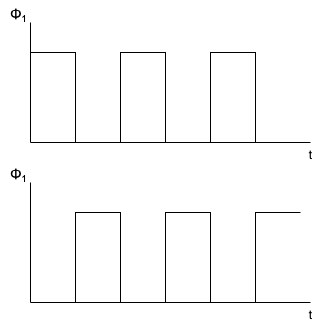

The diagram above was exported from draw.io. Its source (the exported page's mxGraphModel, read from the mxfile embedded in the PNG):
<mxGraphModel dx="680" dy="431" grid="1" gridSize="10" guides="1" tooltips="1" connect="1" arrows="1" fold="1" page="1" pageScale="1" pageWidth="827" pageHeight="1169" math="0" shadow="0">
  <root>
    <mxCell id="0" />
    <mxCell id="1" parent="0" />
    <mxCell id="bFQHT4H997vBOsi9c9lE-1" value="" style="endArrow=none;html=1;rounded=0;" edge="1" parent="1">
      <mxGeometry width="50" height="50" relative="1" as="geometry">
        <mxPoint x="360" y="400" as="sourcePoint" />
        <mxPoint x="360" y="280" as="targetPoint" />
      </mxGeometry>
    </mxCell>
    <mxCell id="bFQHT4H997vBOsi9c9lE-2" value="" style="endArrow=none;html=1;rounded=0;" edge="1" parent="1">
      <mxGeometry width="50" height="50" relative="1" as="geometry">
        <mxPoint x="640" y="400" as="sourcePoint" />
        <mxPoint x="360" y="400" as="targetPoint" />
      </mxGeometry>
    </mxCell>
    <mxCell id="bFQHT4H997vBOsi9c9lE-3" value="&lt;span style=&quot;font-family: Arial, sans-serif; font-size: 14px; text-align: left; text-wrap-mode: wrap; background-color: rgb(255, 255, 255);&quot;&gt;Φ&lt;/span&gt;&lt;sub style=&quot;font-family: Arial, sans-serif; text-align: left; text-wrap-mode: wrap; background-color: rgb(255, 255, 255);&quot;&gt;1&lt;/sub&gt;&lt;span style=&quot;font-family: Arial, sans-serif; font-size: 14px; text-align: left; text-wrap-mode: wrap; background-color: rgb(255, 255, 255);&quot;&gt;&amp;nbsp;&lt;/span&gt;" style="text;html=1;align=center;verticalAlign=middle;resizable=0;points=[];autosize=1;strokeColor=none;fillColor=none;" vertex="1" parent="1">
      <mxGeometry x="330" y="258" width="40" height="30" as="geometry" />
    </mxCell>
    <mxCell id="bFQHT4H997vBOsi9c9lE-4" value="t" style="text;html=1;align=center;verticalAlign=middle;resizable=0;points=[];autosize=1;strokeColor=none;fillColor=none;" vertex="1" parent="1">
      <mxGeometry x="625" y="398" width="30" height="30" as="geometry" />
    </mxCell>
    <mxCell id="bFQHT4H997vBOsi9c9lE-5" value="" style="endArrow=none;html=1;rounded=0;" edge="1" parent="1">
      <mxGeometry width="50" height="50" relative="1" as="geometry">
        <mxPoint x="360" y="560" as="sourcePoint" />
        <mxPoint x="360" y="440" as="targetPoint" />
      </mxGeometry>
    </mxCell>
    <mxCell id="bFQHT4H997vBOsi9c9lE-6" value="" style="endArrow=none;html=1;rounded=0;" edge="1" parent="1">
      <mxGeometry width="50" height="50" relative="1" as="geometry">
        <mxPoint x="640" y="560" as="sourcePoint" />
        <mxPoint x="360" y="560" as="targetPoint" />
      </mxGeometry>
    </mxCell>
    <mxCell id="bFQHT4H997vBOsi9c9lE-7" value="&lt;span style=&quot;font-family: Arial, sans-serif; font-size: 14px; text-align: left; text-wrap-mode: wrap; background-color: rgb(255, 255, 255);&quot;&gt;Φ&lt;/span&gt;&lt;sub style=&quot;font-family: Arial, sans-serif; text-align: left; text-wrap-mode: wrap; background-color: rgb(255, 255, 255);&quot;&gt;1&lt;/sub&gt;&lt;span style=&quot;font-family: Arial, sans-serif; font-size: 14px; text-align: left; text-wrap-mode: wrap; background-color: rgb(255, 255, 255);&quot;&gt;&amp;nbsp;&lt;/span&gt;" style="text;html=1;align=center;verticalAlign=middle;resizable=0;points=[];autosize=1;strokeColor=none;fillColor=none;" vertex="1" parent="1">
      <mxGeometry x="330" y="418" width="40" height="30" as="geometry" />
    </mxCell>
    <mxCell id="bFQHT4H997vBOsi9c9lE-8" value="t" style="text;html=1;align=center;verticalAlign=middle;resizable=0;points=[];autosize=1;strokeColor=none;fillColor=none;" vertex="1" parent="1">
      <mxGeometry x="625" y="558" width="30" height="30" as="geometry" />
    </mxCell>
    <mxCell id="bFQHT4H997vBOsi9c9lE-10" value="" style="pointerEvents=1;verticalLabelPosition=bottom;shadow=0;dashed=0;align=center;html=1;verticalAlign=top;shape=mxgraph.electrical.waveforms.step_2;" vertex="1" parent="1">
      <mxGeometry x="360" y="310" width="90" height="90" as="geometry" />
    </mxCell>
    <mxCell id="bFQHT4H997vBOsi9c9lE-11" value="" style="pointerEvents=1;verticalLabelPosition=bottom;shadow=0;dashed=0;align=center;html=1;verticalAlign=top;shape=mxgraph.electrical.waveforms.step_1;" vertex="1" parent="1">
      <mxGeometry x="405" y="310" width="90" height="90" as="geometry" />
    </mxCell>
    <mxCell id="bFQHT4H997vBOsi9c9lE-12" value="" style="pointerEvents=1;verticalLabelPosition=bottom;shadow=0;dashed=0;align=center;html=1;verticalAlign=top;shape=mxgraph.electrical.waveforms.step_2;" vertex="1" parent="1">
      <mxGeometry x="450" y="310" width="90" height="90" as="geometry" />
    </mxCell>
    <mxCell id="bFQHT4H997vBOsi9c9lE-14" value="" style="pointerEvents=1;verticalLabelPosition=bottom;shadow=0;dashed=0;align=center;html=1;verticalAlign=top;shape=mxgraph.electrical.waveforms.step_1;" vertex="1" parent="1">
      <mxGeometry x="495" y="310" width="90" height="90" as="geometry" />
    </mxCell>
    <mxCell id="bFQHT4H997vBOsi9c9lE-15" value="" style="pointerEvents=1;verticalLabelPosition=bottom;shadow=0;dashed=0;align=center;html=1;verticalAlign=top;shape=mxgraph.electrical.waveforms.step_2;" vertex="1" parent="1">
      <mxGeometry x="540" y="310" width="90" height="90" as="geometry" />
    </mxCell>
    <mxCell id="bFQHT4H997vBOsi9c9lE-16" value="" style="pointerEvents=1;verticalLabelPosition=bottom;shadow=0;dashed=0;align=center;html=1;verticalAlign=top;shape=mxgraph.electrical.waveforms.step_1;" vertex="1" parent="1">
      <mxGeometry x="360" y="470" width="90" height="90" as="geometry" />
    </mxCell>
    <mxCell id="bFQHT4H997vBOsi9c9lE-17" value="" style="pointerEvents=1;verticalLabelPosition=bottom;shadow=0;dashed=0;align=center;html=1;verticalAlign=top;shape=mxgraph.electrical.waveforms.step_2;" vertex="1" parent="1">
      <mxGeometry x="405" y="470" width="90" height="90" as="geometry" />
    </mxCell>
    <mxCell id="bFQHT4H997vBOsi9c9lE-19" value="" style="pointerEvents=1;verticalLabelPosition=bottom;shadow=0;dashed=0;align=center;html=1;verticalAlign=top;shape=mxgraph.electrical.waveforms.step_1;" vertex="1" parent="1">
      <mxGeometry x="450" y="470" width="90" height="90" as="geometry" />
    </mxCell>
    <mxCell id="bFQHT4H997vBOsi9c9lE-20" value="" style="pointerEvents=1;verticalLabelPosition=bottom;shadow=0;dashed=0;align=center;html=1;verticalAlign=top;shape=mxgraph.electrical.waveforms.step_2;" vertex="1" parent="1">
      <mxGeometry x="495" y="470" width="90" height="90" as="geometry" />
    </mxCell>
    <mxCell id="bFQHT4H997vBOsi9c9lE-23" value="" style="pointerEvents=1;verticalLabelPosition=bottom;shadow=0;dashed=0;align=center;html=1;verticalAlign=top;shape=mxgraph.electrical.waveforms.step_1;" vertex="1" parent="1">
      <mxGeometry x="540" y="470" width="90" height="90" as="geometry" />
    </mxCell>
  </root>
</mxGraphModel>